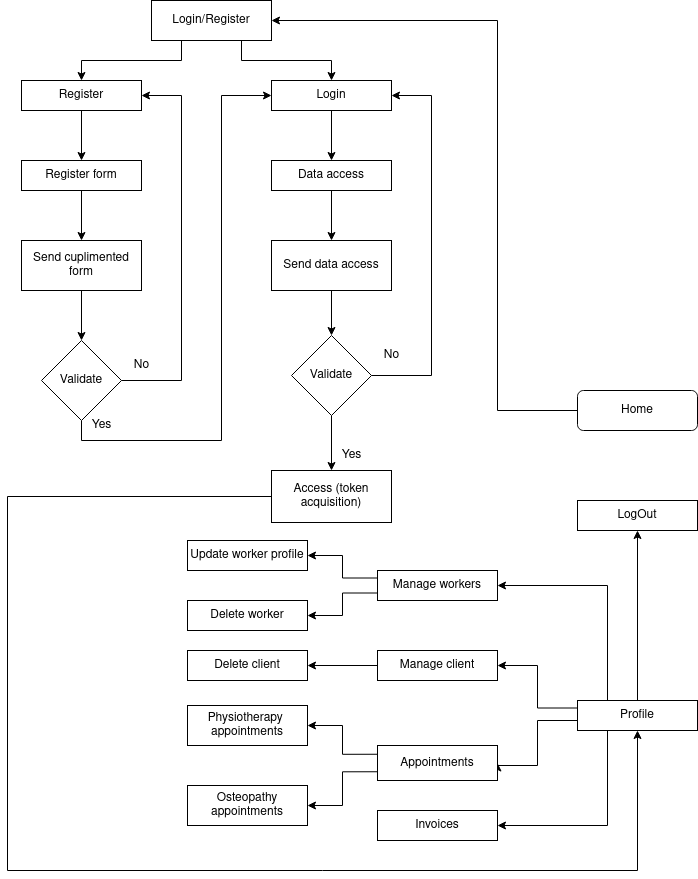

The diagram above was exported from draw.io. Its source (the exported page's mxGraphModel, read from the mxfile embedded in the PNG):
<mxGraphModel dx="2954" dy="1126" grid="1" gridSize="10" guides="1" tooltips="1" connect="1" arrows="1" fold="1" page="1" pageScale="1" pageWidth="827" pageHeight="1169" math="0" shadow="0">
  <root>
    <mxCell id="WIyWlLk6GJQsqaUBKTNV-0" />
    <mxCell id="WIyWlLk6GJQsqaUBKTNV-1" parent="WIyWlLk6GJQsqaUBKTNV-0" />
    <mxCell id="7uXqOGeaRiAeMGcWkN8i-17" style="edgeStyle=orthogonalEdgeStyle;rounded=0;orthogonalLoop=1;jettySize=auto;html=1;exitX=0;exitY=0.5;exitDx=0;exitDy=0;entryX=1;entryY=0.5;entryDx=0;entryDy=0;" edge="1" parent="WIyWlLk6GJQsqaUBKTNV-1" source="WIyWlLk6GJQsqaUBKTNV-3" target="0XRMf7zQcTW81m_GGGOq-4">
      <mxGeometry relative="1" as="geometry">
        <Array as="points">
          <mxPoint x="510" y="470" />
          <mxPoint x="510" y="80" />
        </Array>
      </mxGeometry>
    </mxCell>
    <mxCell id="WIyWlLk6GJQsqaUBKTNV-3" value="Home" style="rounded=1;whiteSpace=wrap;html=1;fontSize=12;glass=0;strokeWidth=1;shadow=0;" parent="WIyWlLk6GJQsqaUBKTNV-1" vertex="1">
      <mxGeometry x="590" y="450" width="120" height="40" as="geometry" />
    </mxCell>
    <mxCell id="0XRMf7zQcTW81m_GGGOq-8" style="edgeStyle=orthogonalEdgeStyle;rounded=0;orthogonalLoop=1;jettySize=auto;html=1;exitX=0.25;exitY=1;exitDx=0;exitDy=0;entryX=0.5;entryY=0;entryDx=0;entryDy=0;" parent="WIyWlLk6GJQsqaUBKTNV-1" source="0XRMf7zQcTW81m_GGGOq-4" target="0XRMf7zQcTW81m_GGGOq-5" edge="1">
      <mxGeometry relative="1" as="geometry" />
    </mxCell>
    <mxCell id="0XRMf7zQcTW81m_GGGOq-9" style="edgeStyle=orthogonalEdgeStyle;rounded=0;orthogonalLoop=1;jettySize=auto;html=1;exitX=0.75;exitY=1;exitDx=0;exitDy=0;entryX=0.5;entryY=0;entryDx=0;entryDy=0;" parent="WIyWlLk6GJQsqaUBKTNV-1" source="0XRMf7zQcTW81m_GGGOq-4" target="0XRMf7zQcTW81m_GGGOq-6" edge="1">
      <mxGeometry relative="1" as="geometry" />
    </mxCell>
    <mxCell id="0XRMf7zQcTW81m_GGGOq-4" value="Login/Register" style="rounded=0;whiteSpace=wrap;html=1;" parent="WIyWlLk6GJQsqaUBKTNV-1" vertex="1">
      <mxGeometry x="164" y="60" width="120" height="40" as="geometry" />
    </mxCell>
    <mxCell id="0XRMf7zQcTW81m_GGGOq-10" style="edgeStyle=orthogonalEdgeStyle;rounded=0;orthogonalLoop=1;jettySize=auto;html=1;exitX=0.5;exitY=1;exitDx=0;exitDy=0;entryX=0.5;entryY=0;entryDx=0;entryDy=0;" parent="WIyWlLk6GJQsqaUBKTNV-1" source="0XRMf7zQcTW81m_GGGOq-5" target="0XRMf7zQcTW81m_GGGOq-7" edge="1">
      <mxGeometry relative="1" as="geometry" />
    </mxCell>
    <mxCell id="0XRMf7zQcTW81m_GGGOq-5" value="Register" style="rounded=0;whiteSpace=wrap;html=1;" parent="WIyWlLk6GJQsqaUBKTNV-1" vertex="1">
      <mxGeometry x="34" y="140" width="120" height="30" as="geometry" />
    </mxCell>
    <mxCell id="0XRMf7zQcTW81m_GGGOq-19" style="edgeStyle=orthogonalEdgeStyle;rounded=0;orthogonalLoop=1;jettySize=auto;html=1;entryX=0.5;entryY=0;entryDx=0;entryDy=0;" parent="WIyWlLk6GJQsqaUBKTNV-1" source="0XRMf7zQcTW81m_GGGOq-6" target="0XRMf7zQcTW81m_GGGOq-18" edge="1">
      <mxGeometry relative="1" as="geometry" />
    </mxCell>
    <mxCell id="0XRMf7zQcTW81m_GGGOq-6" value="Login" style="rounded=0;whiteSpace=wrap;html=1;" parent="WIyWlLk6GJQsqaUBKTNV-1" vertex="1">
      <mxGeometry x="284" y="140" width="120" height="30" as="geometry" />
    </mxCell>
    <mxCell id="0XRMf7zQcTW81m_GGGOq-13" style="edgeStyle=orthogonalEdgeStyle;rounded=0;orthogonalLoop=1;jettySize=auto;html=1;exitX=0.5;exitY=1;exitDx=0;exitDy=0;entryX=0.5;entryY=0;entryDx=0;entryDy=0;" parent="WIyWlLk6GJQsqaUBKTNV-1" source="0XRMf7zQcTW81m_GGGOq-7" target="0XRMf7zQcTW81m_GGGOq-11" edge="1">
      <mxGeometry relative="1" as="geometry" />
    </mxCell>
    <mxCell id="0XRMf7zQcTW81m_GGGOq-7" value="Register form" style="rounded=0;whiteSpace=wrap;html=1;" parent="WIyWlLk6GJQsqaUBKTNV-1" vertex="1">
      <mxGeometry x="34" y="220" width="120" height="30" as="geometry" />
    </mxCell>
    <mxCell id="0XRMf7zQcTW81m_GGGOq-14" style="edgeStyle=orthogonalEdgeStyle;rounded=0;orthogonalLoop=1;jettySize=auto;html=1;exitX=0.5;exitY=1;exitDx=0;exitDy=0;entryX=0.5;entryY=0;entryDx=0;entryDy=0;" parent="WIyWlLk6GJQsqaUBKTNV-1" source="0XRMf7zQcTW81m_GGGOq-11" target="0XRMf7zQcTW81m_GGGOq-12" edge="1">
      <mxGeometry relative="1" as="geometry" />
    </mxCell>
    <mxCell id="0XRMf7zQcTW81m_GGGOq-11" value="Send cuplimented form" style="rounded=0;whiteSpace=wrap;html=1;" parent="WIyWlLk6GJQsqaUBKTNV-1" vertex="1">
      <mxGeometry x="34" y="300" width="120" height="50" as="geometry" />
    </mxCell>
    <mxCell id="0XRMf7zQcTW81m_GGGOq-20" style="edgeStyle=orthogonalEdgeStyle;rounded=0;orthogonalLoop=1;jettySize=auto;html=1;exitX=0.5;exitY=1;exitDx=0;exitDy=0;entryX=0;entryY=0.5;entryDx=0;entryDy=0;" parent="WIyWlLk6GJQsqaUBKTNV-1" source="0XRMf7zQcTW81m_GGGOq-12" target="0XRMf7zQcTW81m_GGGOq-6" edge="1">
      <mxGeometry relative="1" as="geometry">
        <mxPoint x="254" y="160" as="targetPoint" />
        <Array as="points">
          <mxPoint x="94" y="500" />
          <mxPoint x="234" y="500" />
          <mxPoint x="234" y="155" />
        </Array>
      </mxGeometry>
    </mxCell>
    <mxCell id="0XRMf7zQcTW81m_GGGOq-121" style="edgeStyle=orthogonalEdgeStyle;rounded=0;orthogonalLoop=1;jettySize=auto;html=1;exitX=1;exitY=0.5;exitDx=0;exitDy=0;entryX=1;entryY=0.5;entryDx=0;entryDy=0;" parent="WIyWlLk6GJQsqaUBKTNV-1" source="0XRMf7zQcTW81m_GGGOq-12" target="0XRMf7zQcTW81m_GGGOq-5" edge="1">
      <mxGeometry relative="1" as="geometry">
        <Array as="points">
          <mxPoint x="194" y="440" />
          <mxPoint x="194" y="155" />
        </Array>
      </mxGeometry>
    </mxCell>
    <mxCell id="0XRMf7zQcTW81m_GGGOq-12" value="Validate" style="rhombus;whiteSpace=wrap;html=1;" parent="WIyWlLk6GJQsqaUBKTNV-1" vertex="1">
      <mxGeometry x="54" y="400" width="80" height="80" as="geometry" />
    </mxCell>
    <mxCell id="0XRMf7zQcTW81m_GGGOq-16" value="No" style="text;html=1;align=center;verticalAlign=middle;resizable=0;points=[];autosize=1;strokeColor=none;fillColor=none;" parent="WIyWlLk6GJQsqaUBKTNV-1" vertex="1">
      <mxGeometry x="134" y="410" width="40" height="30" as="geometry" />
    </mxCell>
    <mxCell id="0XRMf7zQcTW81m_GGGOq-24" style="edgeStyle=orthogonalEdgeStyle;rounded=0;orthogonalLoop=1;jettySize=auto;html=1;exitX=0.5;exitY=1;exitDx=0;exitDy=0;entryX=0.5;entryY=0;entryDx=0;entryDy=0;" parent="WIyWlLk6GJQsqaUBKTNV-1" source="0XRMf7zQcTW81m_GGGOq-18" target="0XRMf7zQcTW81m_GGGOq-23" edge="1">
      <mxGeometry relative="1" as="geometry" />
    </mxCell>
    <mxCell id="0XRMf7zQcTW81m_GGGOq-18" value="Data access" style="rounded=0;whiteSpace=wrap;html=1;" parent="WIyWlLk6GJQsqaUBKTNV-1" vertex="1">
      <mxGeometry x="284" y="220" width="120" height="30" as="geometry" />
    </mxCell>
    <mxCell id="0XRMf7zQcTW81m_GGGOq-22" value="Yes" style="text;html=1;align=center;verticalAlign=middle;resizable=0;points=[];autosize=1;strokeColor=none;fillColor=none;" parent="WIyWlLk6GJQsqaUBKTNV-1" vertex="1">
      <mxGeometry x="94" y="470" width="40" height="30" as="geometry" />
    </mxCell>
    <mxCell id="0XRMf7zQcTW81m_GGGOq-26" style="edgeStyle=orthogonalEdgeStyle;rounded=0;orthogonalLoop=1;jettySize=auto;html=1;entryX=0.5;entryY=0;entryDx=0;entryDy=0;" parent="WIyWlLk6GJQsqaUBKTNV-1" source="0XRMf7zQcTW81m_GGGOq-23" target="0XRMf7zQcTW81m_GGGOq-25" edge="1">
      <mxGeometry relative="1" as="geometry" />
    </mxCell>
    <mxCell id="0XRMf7zQcTW81m_GGGOq-23" value="Send data access" style="rounded=0;whiteSpace=wrap;html=1;" parent="WIyWlLk6GJQsqaUBKTNV-1" vertex="1">
      <mxGeometry x="284" y="300" width="120" height="50" as="geometry" />
    </mxCell>
    <mxCell id="0XRMf7zQcTW81m_GGGOq-27" style="edgeStyle=orthogonalEdgeStyle;rounded=0;orthogonalLoop=1;jettySize=auto;html=1;exitX=1;exitY=0.5;exitDx=0;exitDy=0;entryX=1;entryY=0.5;entryDx=0;entryDy=0;" parent="WIyWlLk6GJQsqaUBKTNV-1" source="0XRMf7zQcTW81m_GGGOq-25" target="0XRMf7zQcTW81m_GGGOq-6" edge="1">
      <mxGeometry relative="1" as="geometry">
        <mxPoint x="444" y="150" as="targetPoint" />
        <Array as="points">
          <mxPoint x="444" y="435" />
          <mxPoint x="444" y="155" />
        </Array>
      </mxGeometry>
    </mxCell>
    <mxCell id="0XRMf7zQcTW81m_GGGOq-34" style="edgeStyle=orthogonalEdgeStyle;rounded=0;orthogonalLoop=1;jettySize=auto;html=1;entryX=0.5;entryY=0;entryDx=0;entryDy=0;" parent="WIyWlLk6GJQsqaUBKTNV-1" source="0XRMf7zQcTW81m_GGGOq-25" target="0XRMf7zQcTW81m_GGGOq-32" edge="1">
      <mxGeometry relative="1" as="geometry" />
    </mxCell>
    <mxCell id="0XRMf7zQcTW81m_GGGOq-25" value="Validate" style="rhombus;whiteSpace=wrap;html=1;" parent="WIyWlLk6GJQsqaUBKTNV-1" vertex="1">
      <mxGeometry x="304" y="395" width="80" height="80" as="geometry" />
    </mxCell>
    <mxCell id="0XRMf7zQcTW81m_GGGOq-28" value="No" style="text;html=1;align=center;verticalAlign=middle;resizable=0;points=[];autosize=1;strokeColor=none;fillColor=none;" parent="WIyWlLk6GJQsqaUBKTNV-1" vertex="1">
      <mxGeometry x="384" y="400" width="40" height="30" as="geometry" />
    </mxCell>
    <mxCell id="0XRMf7zQcTW81m_GGGOq-30" value="Yes" style="text;html=1;align=center;verticalAlign=middle;resizable=0;points=[];autosize=1;strokeColor=none;fillColor=none;" parent="WIyWlLk6GJQsqaUBKTNV-1" vertex="1">
      <mxGeometry x="344" y="500" width="40" height="30" as="geometry" />
    </mxCell>
    <mxCell id="7uXqOGeaRiAeMGcWkN8i-14" style="edgeStyle=orthogonalEdgeStyle;rounded=0;orthogonalLoop=1;jettySize=auto;html=1;exitX=0;exitY=0.5;exitDx=0;exitDy=0;entryX=0.5;entryY=1;entryDx=0;entryDy=0;" edge="1" parent="WIyWlLk6GJQsqaUBKTNV-1" source="0XRMf7zQcTW81m_GGGOq-32" target="0XRMf7zQcTW81m_GGGOq-46">
      <mxGeometry relative="1" as="geometry">
        <Array as="points">
          <mxPoint x="20" y="556" />
          <mxPoint x="20" y="930" />
          <mxPoint x="650" y="930" />
        </Array>
      </mxGeometry>
    </mxCell>
    <mxCell id="0XRMf7zQcTW81m_GGGOq-32" value="Access (token acquisition)" style="rounded=0;whiteSpace=wrap;html=1;" parent="WIyWlLk6GJQsqaUBKTNV-1" vertex="1">
      <mxGeometry x="284" y="530" width="120" height="52" as="geometry" />
    </mxCell>
    <mxCell id="7uXqOGeaRiAeMGcWkN8i-16" style="edgeStyle=orthogonalEdgeStyle;rounded=0;orthogonalLoop=1;jettySize=auto;html=1;exitX=0.5;exitY=0;exitDx=0;exitDy=0;entryX=0.5;entryY=1;entryDx=0;entryDy=0;" edge="1" parent="WIyWlLk6GJQsqaUBKTNV-1" source="0XRMf7zQcTW81m_GGGOq-46" target="7uXqOGeaRiAeMGcWkN8i-15">
      <mxGeometry relative="1" as="geometry" />
    </mxCell>
    <mxCell id="7uXqOGeaRiAeMGcWkN8i-29" style="edgeStyle=orthogonalEdgeStyle;rounded=0;orthogonalLoop=1;jettySize=auto;html=1;exitX=0.25;exitY=1;exitDx=0;exitDy=0;entryX=1;entryY=0.5;entryDx=0;entryDy=0;" edge="1" parent="WIyWlLk6GJQsqaUBKTNV-1" source="0XRMf7zQcTW81m_GGGOq-46" target="0XRMf7zQcTW81m_GGGOq-55">
      <mxGeometry relative="1" as="geometry" />
    </mxCell>
    <mxCell id="7uXqOGeaRiAeMGcWkN8i-30" style="edgeStyle=orthogonalEdgeStyle;rounded=0;orthogonalLoop=1;jettySize=auto;html=1;exitX=0;exitY=0.5;exitDx=0;exitDy=0;entryX=1;entryY=0.5;entryDx=0;entryDy=0;" edge="1" parent="WIyWlLk6GJQsqaUBKTNV-1" source="0XRMf7zQcTW81m_GGGOq-46" target="7uXqOGeaRiAeMGcWkN8i-18">
      <mxGeometry relative="1" as="geometry">
        <Array as="points">
          <mxPoint x="590" y="780" />
          <mxPoint x="550" y="780" />
          <mxPoint x="550" y="825" />
        </Array>
      </mxGeometry>
    </mxCell>
    <mxCell id="7uXqOGeaRiAeMGcWkN8i-31" style="edgeStyle=orthogonalEdgeStyle;rounded=0;orthogonalLoop=1;jettySize=auto;html=1;exitX=0.25;exitY=0;exitDx=0;exitDy=0;entryX=1;entryY=0.5;entryDx=0;entryDy=0;" edge="1" parent="WIyWlLk6GJQsqaUBKTNV-1" source="0XRMf7zQcTW81m_GGGOq-46" target="7uXqOGeaRiAeMGcWkN8i-11">
      <mxGeometry relative="1" as="geometry" />
    </mxCell>
    <mxCell id="7uXqOGeaRiAeMGcWkN8i-43" style="edgeStyle=orthogonalEdgeStyle;rounded=0;orthogonalLoop=1;jettySize=auto;html=1;exitX=0;exitY=0.25;exitDx=0;exitDy=0;entryX=1;entryY=0.5;entryDx=0;entryDy=0;" edge="1" parent="WIyWlLk6GJQsqaUBKTNV-1" source="0XRMf7zQcTW81m_GGGOq-46" target="7uXqOGeaRiAeMGcWkN8i-39">
      <mxGeometry relative="1" as="geometry" />
    </mxCell>
    <mxCell id="0XRMf7zQcTW81m_GGGOq-46" value="Profile" style="rounded=0;whiteSpace=wrap;html=1;" parent="WIyWlLk6GJQsqaUBKTNV-1" vertex="1">
      <mxGeometry x="590" y="760" width="120" height="30" as="geometry" />
    </mxCell>
    <mxCell id="0XRMf7zQcTW81m_GGGOq-55" value="Invoices" style="rounded=0;whiteSpace=wrap;html=1;" parent="WIyWlLk6GJQsqaUBKTNV-1" vertex="1">
      <mxGeometry x="390" y="870" width="120" height="30" as="geometry" />
    </mxCell>
    <mxCell id="0XRMf7zQcTW81m_GGGOq-56" value="&lt;div&gt;Physiotherapy&amp;nbsp;&lt;/div&gt;&lt;div&gt;appointments&lt;/div&gt;" style="rounded=0;whiteSpace=wrap;html=1;" parent="WIyWlLk6GJQsqaUBKTNV-1" vertex="1">
      <mxGeometry x="200" y="765" width="120" height="40" as="geometry" />
    </mxCell>
    <mxCell id="0XRMf7zQcTW81m_GGGOq-69" style="edgeStyle=orthogonalEdgeStyle;rounded=0;orthogonalLoop=1;jettySize=auto;html=1;exitX=0.5;exitY=1;exitDx=0;exitDy=0;" parent="WIyWlLk6GJQsqaUBKTNV-1" edge="1">
      <mxGeometry relative="1" as="geometry">
        <mxPoint x="224" y="760" as="sourcePoint" />
        <mxPoint x="224" y="760" as="targetPoint" />
      </mxGeometry>
    </mxCell>
    <mxCell id="7uXqOGeaRiAeMGcWkN8i-37" style="edgeStyle=orthogonalEdgeStyle;rounded=0;orthogonalLoop=1;jettySize=auto;html=1;exitX=0;exitY=0.25;exitDx=0;exitDy=0;" edge="1" parent="WIyWlLk6GJQsqaUBKTNV-1" source="7uXqOGeaRiAeMGcWkN8i-11" target="7uXqOGeaRiAeMGcWkN8i-36">
      <mxGeometry relative="1" as="geometry" />
    </mxCell>
    <mxCell id="7uXqOGeaRiAeMGcWkN8i-38" style="edgeStyle=orthogonalEdgeStyle;rounded=0;orthogonalLoop=1;jettySize=auto;html=1;exitX=0;exitY=0.75;exitDx=0;exitDy=0;entryX=1;entryY=0.5;entryDx=0;entryDy=0;" edge="1" parent="WIyWlLk6GJQsqaUBKTNV-1" source="7uXqOGeaRiAeMGcWkN8i-11" target="7uXqOGeaRiAeMGcWkN8i-35">
      <mxGeometry relative="1" as="geometry" />
    </mxCell>
    <mxCell id="7uXqOGeaRiAeMGcWkN8i-11" value="Manage workers" style="rounded=0;whiteSpace=wrap;html=1;" vertex="1" parent="WIyWlLk6GJQsqaUBKTNV-1">
      <mxGeometry x="390" y="630" width="120" height="30" as="geometry" />
    </mxCell>
    <mxCell id="7uXqOGeaRiAeMGcWkN8i-15" value="LogOut" style="rounded=0;whiteSpace=wrap;html=1;" vertex="1" parent="WIyWlLk6GJQsqaUBKTNV-1">
      <mxGeometry x="590" y="560" width="120" height="30" as="geometry" />
    </mxCell>
    <mxCell id="7uXqOGeaRiAeMGcWkN8i-32" style="edgeStyle=orthogonalEdgeStyle;rounded=0;orthogonalLoop=1;jettySize=auto;html=1;exitX=0;exitY=0.75;exitDx=0;exitDy=0;entryX=1;entryY=0.5;entryDx=0;entryDy=0;" edge="1" parent="WIyWlLk6GJQsqaUBKTNV-1" source="7uXqOGeaRiAeMGcWkN8i-18" target="7uXqOGeaRiAeMGcWkN8i-22">
      <mxGeometry relative="1" as="geometry" />
    </mxCell>
    <mxCell id="7uXqOGeaRiAeMGcWkN8i-33" style="edgeStyle=orthogonalEdgeStyle;rounded=0;orthogonalLoop=1;jettySize=auto;html=1;exitX=0;exitY=0.25;exitDx=0;exitDy=0;entryX=1;entryY=0.5;entryDx=0;entryDy=0;" edge="1" parent="WIyWlLk6GJQsqaUBKTNV-1" source="7uXqOGeaRiAeMGcWkN8i-18" target="0XRMf7zQcTW81m_GGGOq-56">
      <mxGeometry relative="1" as="geometry" />
    </mxCell>
    <mxCell id="7uXqOGeaRiAeMGcWkN8i-18" value="Appointments" style="rounded=0;whiteSpace=wrap;html=1;" vertex="1" parent="WIyWlLk6GJQsqaUBKTNV-1">
      <mxGeometry x="390" y="805" width="120" height="35" as="geometry" />
    </mxCell>
    <mxCell id="7uXqOGeaRiAeMGcWkN8i-22" value="&lt;div&gt;Osteopathy &lt;br&gt;&lt;/div&gt;&lt;div&gt;appointments&lt;/div&gt;" style="rounded=0;whiteSpace=wrap;html=1;" vertex="1" parent="WIyWlLk6GJQsqaUBKTNV-1">
      <mxGeometry x="200" y="845" width="120" height="40" as="geometry" />
    </mxCell>
    <mxCell id="7uXqOGeaRiAeMGcWkN8i-35" value="Delete worker" style="rounded=0;whiteSpace=wrap;html=1;" vertex="1" parent="WIyWlLk6GJQsqaUBKTNV-1">
      <mxGeometry x="200" y="660" width="120" height="30" as="geometry" />
    </mxCell>
    <mxCell id="7uXqOGeaRiAeMGcWkN8i-36" value="Update worker profile" style="rounded=0;whiteSpace=wrap;html=1;" vertex="1" parent="WIyWlLk6GJQsqaUBKTNV-1">
      <mxGeometry x="200" y="600" width="120" height="30" as="geometry" />
    </mxCell>
    <mxCell id="7uXqOGeaRiAeMGcWkN8i-41" style="edgeStyle=orthogonalEdgeStyle;rounded=0;orthogonalLoop=1;jettySize=auto;html=1;exitX=0;exitY=0.5;exitDx=0;exitDy=0;entryX=1;entryY=0.5;entryDx=0;entryDy=0;" edge="1" parent="WIyWlLk6GJQsqaUBKTNV-1" source="7uXqOGeaRiAeMGcWkN8i-39" target="7uXqOGeaRiAeMGcWkN8i-40">
      <mxGeometry relative="1" as="geometry" />
    </mxCell>
    <mxCell id="7uXqOGeaRiAeMGcWkN8i-39" value="Manage client" style="rounded=0;whiteSpace=wrap;html=1;" vertex="1" parent="WIyWlLk6GJQsqaUBKTNV-1">
      <mxGeometry x="390" y="710" width="120" height="30" as="geometry" />
    </mxCell>
    <mxCell id="7uXqOGeaRiAeMGcWkN8i-40" value="Delete client" style="rounded=0;whiteSpace=wrap;html=1;" vertex="1" parent="WIyWlLk6GJQsqaUBKTNV-1">
      <mxGeometry x="200" y="710" width="120" height="30" as="geometry" />
    </mxCell>
    <mxCell id="7uXqOGeaRiAeMGcWkN8i-44" style="edgeStyle=orthogonalEdgeStyle;rounded=0;orthogonalLoop=1;jettySize=auto;html=1;exitX=0.5;exitY=1;exitDx=0;exitDy=0;" edge="1" parent="WIyWlLk6GJQsqaUBKTNV-1" source="0XRMf7zQcTW81m_GGGOq-55" target="0XRMf7zQcTW81m_GGGOq-55">
      <mxGeometry relative="1" as="geometry" />
    </mxCell>
  </root>
</mxGraphModel>